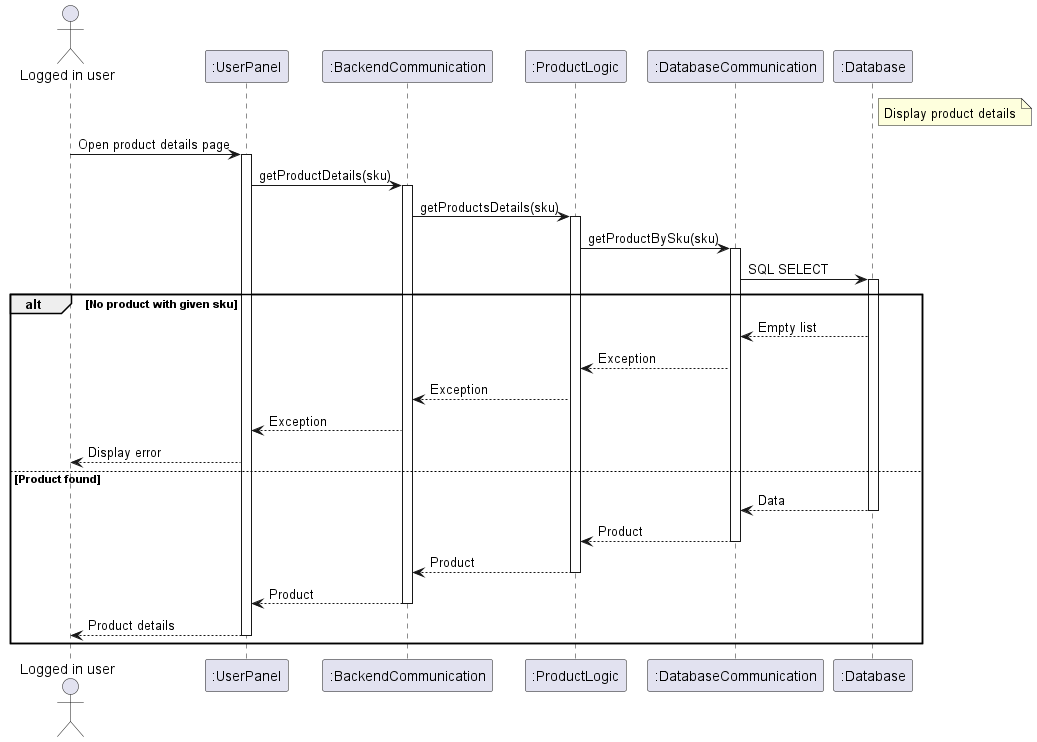

The diagram above was rendered by PlantUML. Its source (embedded in the PNG):
@startuml
    note right of ":Database"
        Display product details
    endnote
    
    actor       "Logged in user" as User
    participant ":UserPanel"             as UserFE
    participant ":BackendCommunication"  as BeComm
    participant ":ProductLogic"          as Product
    participant ":DatabaseCommunication" as DbComm
    participant ":Database"
    
    User    -> UserFE      : Open product details page
    activate UserFE
    UserFE  -> BeComm      : getProductDetails(sku)
    activate BeComm
    BeComm  -> Product     : getProductsDetails(sku)
    activate Product
    Product -> DbComm      : getProductBySku(sku)
    activate DbComm
    DbComm  -> ":Database" : SQL SELECT
    activate ":Database"
    alt No product with given sku
        ":Database" --> DbComm : Empty list
        DbComm  --> Product    : Exception
        Product --> BeComm     : Exception
        BeComm  --> UserFE     : Exception
        UserFE  --> User       : Display error
    else Product found
        return Data
        return Product
        return Product
        return Product
        return Product details
    end
    
@enduml